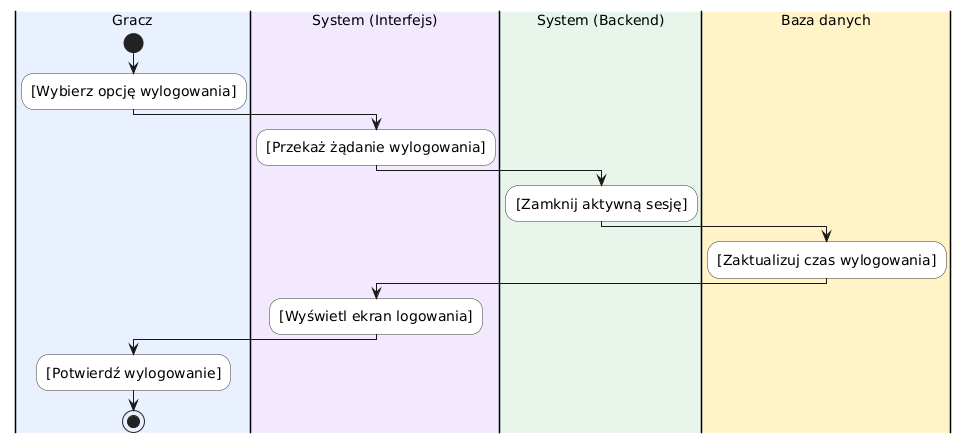

The diagram above was rendered by PlantUML. Its source (embedded in the PNG):
@startuml
skinparam DefaultFontSize 14
skinparam ActivityFontSize 14
skinparam ActivityBackgroundColor white
skinparam ActivityBorderColor #333333

|#E8F0FE|Gracz|
start
:[Wybierz opcję wylogowania];

|#F3E8FF|System (Interfejs)|
:[Przekaż żądanie wylogowania];

|#E6F4EA|System (Backend)|
:[Zamknij aktywną sesję];

|#FEF3C7|Baza danych|
:[Zaktualizuj czas wylogowania];

|#F3E8FF|System (Interfejs)|
:[Wyświetl ekran logowania];

|#E8F0FE|Gracz|
:[Potwierdź wylogowanie];
stop
@enduml